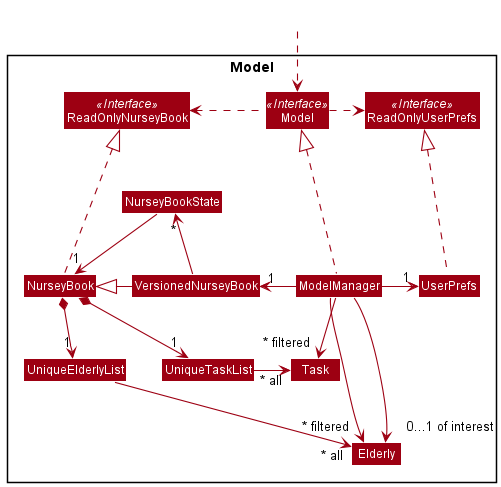

The diagram above was rendered by PlantUML. Its source (embedded in the PNG):
@startuml
!include style.puml
skinparam arrowThickness 1.1
skinparam arrowColor MODEL_COLOR
skinparam classBackgroundColor MODEL_COLOR

Package Model <<Rectangle>>{
Interface ReadOnlyNurseyBook <<Interface>>
Interface ReadOnlyUserPrefs <<Interface>>
Interface Model <<Interface>>
Class NurseyBook
Class VersionedNurseyBook
Class NurseyBookState
Class ReadOnlyNurseyBook
Class Model
Class ModelManager
Class UserPrefs
Class ReadOnlyUserPrefs

Class UniqueElderlyList
Class Elderly

Class UniqueTaskList
Class Task
}

Class HiddenOutside #FFFFFF
HiddenOutside ..> Model

NurseyBook .up..|> ReadOnlyNurseyBook

ModelManager .up..|> Model
Model .right..> ReadOnlyUserPrefs
Model .left..> ReadOnlyNurseyBook
ModelManager -left-> "1" VersionedNurseyBook
ModelManager -right-> "1" UserPrefs
UserPrefs .up..|> ReadOnlyUserPrefs
VersionedNurseyBook -left|> NurseyBook
VersionedNurseyBook -up> "*" NurseyBookState
NurseyBookState -down-> "1" NurseyBook

NurseyBook *--> "1" UniqueElderlyList
UniqueElderlyList --> "~* all" Elderly

NurseyBook *-> "1" UniqueTaskList
UniqueTaskList -> "~* all" Task

'Phone -[hidden]right-> Nursey
'Nursey -[hidden]left-> Email
'Relationship -[hidden]right-> Phone

ModelManager -->"~* filtered" Elderly
ModelManager -->"~* filtered" Task
ModelManager --> "0...1 of interest" Elderly
@enduml